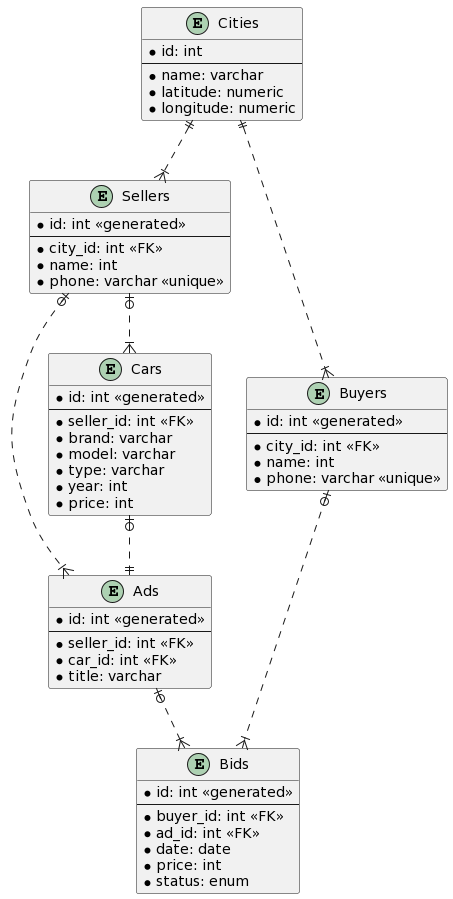

The diagram above was rendered by PlantUML. Its source (embedded in the PNG):
@startuml
entity Cities{
    * id: int
    --
    * name: varchar
    * latitude: numeric
    * longitude: numeric
}
entity Sellers{
    * id: int <<generated>>
    --
    * city_id: int <<FK>>
    * name: int
    * phone: varchar <<unique>>
}
entity Buyers{
    * id: int <<generated>>
    --
    * city_id: int <<FK>>
    * name: int
    * phone: varchar <<unique>>
}
entity Ads{
    * id: int <<generated>>
    --
    * seller_id: int <<FK>>
    * car_id: int <<FK>>
    * title: varchar
}
entity Cars{
    * id: int <<generated>>
    --
    * seller_id: int <<FK>>
    * brand: varchar
    * model: varchar
    * type: varchar
    * year: int
    * price: int
}
entity Bids{
    * id: int <<generated>>
    --
    * buyer_id: int <<FK>>
    * ad_id: int <<FK>>
    * date: date
    * price: int
    * status: enum
}

Cities ||..|{ Sellers
Cities ||..|{ Buyers
Sellers |o..|{ Cars
Sellers |o..|{ Ads
Cars |o..|| Ads
Ads |o..|{ Bids
Buyers |o..|{ Bids
@enduml